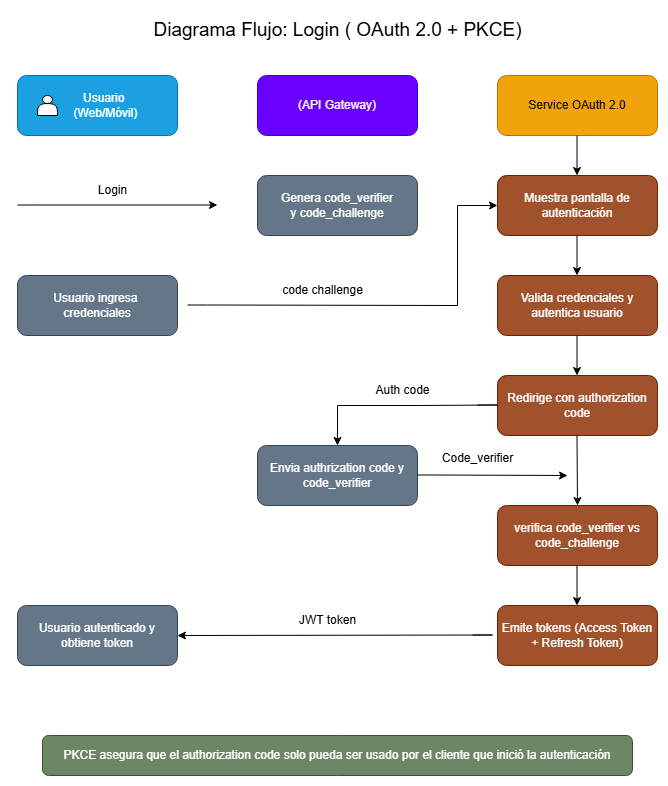

The diagram above was exported from draw.io. Its source (the exported page's mxGraphModel, read from the mxfile embedded in the PNG):
<mxGraphModel dx="1678" dy="914" grid="1" gridSize="10" guides="1" tooltips="1" connect="1" arrows="1" fold="1" page="1" pageScale="1" pageWidth="850" pageHeight="1100" math="0" shadow="0">
  <root>
    <mxCell id="0" />
    <mxCell id="1" parent="0" />
    <mxCell id="Tg_XyEQExAb5uucmmvQF-1" value="&amp;nbsp; &amp;nbsp; Usuario&lt;div&gt;&amp;nbsp; &amp;nbsp; &amp;nbsp;(Web/Móvil)&lt;/div&gt;" style="rounded=1;whiteSpace=wrap;html=1;fillColor=#1ba1e2;fontColor=#ffffff;strokeColor=#006EAF;" vertex="1" parent="1">
      <mxGeometry x="120" y="80" width="160" height="60" as="geometry" />
    </mxCell>
    <mxCell id="Tg_XyEQExAb5uucmmvQF-2" value="" style="shape=actor;whiteSpace=wrap;html=1;fillColor=light-dark(#FFFFFF,#F8FFEB);" vertex="1" parent="1">
      <mxGeometry x="140" y="100" width="20" height="20" as="geometry" />
    </mxCell>
    <mxCell id="Tg_XyEQExAb5uucmmvQF-7" value="(API Gateway)" style="rounded=1;whiteSpace=wrap;html=1;fillColor=#6a00ff;fontColor=#ffffff;strokeColor=#3700CC;" vertex="1" parent="1">
      <mxGeometry x="360" y="80" width="160" height="60" as="geometry" />
    </mxCell>
    <mxCell id="Tg_XyEQExAb5uucmmvQF-8" value="Service OAuth 2.0" style="rounded=1;whiteSpace=wrap;html=1;fillColor=#f0a30a;fontColor=#000000;strokeColor=#BD7000;" vertex="1" parent="1">
      <mxGeometry x="600" y="80" width="160" height="60" as="geometry" />
    </mxCell>
    <mxCell id="Tg_XyEQExAb5uucmmvQF-9" value="Login" style="text;html=1;align=center;verticalAlign=middle;resizable=0;points=[];autosize=1;strokeColor=none;fillColor=none;" vertex="1" parent="1">
      <mxGeometry x="190" y="180" width="50" height="30" as="geometry" />
    </mxCell>
    <mxCell id="Tg_XyEQExAb5uucmmvQF-10" value="" style="endArrow=classic;html=1;rounded=0;" edge="1" parent="1">
      <mxGeometry width="50" height="50" relative="1" as="geometry">
        <mxPoint x="120" y="209.5" as="sourcePoint" />
        <mxPoint x="320" y="209.5" as="targetPoint" />
        <Array as="points">
          <mxPoint x="140" y="209.5" />
        </Array>
      </mxGeometry>
    </mxCell>
    <mxCell id="Tg_XyEQExAb5uucmmvQF-11" value="Genera code_verifier&lt;div&gt;y code_challenge&lt;/div&gt;" style="rounded=1;whiteSpace=wrap;html=1;fillColor=#647687;fontColor=#ffffff;strokeColor=#314354;" vertex="1" parent="1">
      <mxGeometry x="360" y="180" width="160" height="60" as="geometry" />
    </mxCell>
    <mxCell id="Tg_XyEQExAb5uucmmvQF-12" value="Muestra pantalla de autenticación" style="rounded=1;whiteSpace=wrap;html=1;fillColor=#a0522d;strokeColor=#6D1F00;fontColor=#ffffff;" vertex="1" parent="1">
      <mxGeometry x="600" y="180" width="160" height="60" as="geometry" />
    </mxCell>
    <mxCell id="Tg_XyEQExAb5uucmmvQF-13" value="Usuario ingresa&amp;nbsp;&lt;div&gt;credenciales&lt;/div&gt;" style="rounded=1;whiteSpace=wrap;html=1;fillColor=#647687;fontColor=#ffffff;strokeColor=#314354;" vertex="1" parent="1">
      <mxGeometry x="120" y="280" width="160" height="60" as="geometry" />
    </mxCell>
    <mxCell id="Tg_XyEQExAb5uucmmvQF-14" value="" style="endArrow=classic;html=1;rounded=0;entryX=0;entryY=0.5;entryDx=0;entryDy=0;" edge="1" parent="1" target="Tg_XyEQExAb5uucmmvQF-12">
      <mxGeometry width="50" height="50" relative="1" as="geometry">
        <mxPoint x="290" y="309.5" as="sourcePoint" />
        <mxPoint x="490" y="309.5" as="targetPoint" />
        <Array as="points">
          <mxPoint x="310" y="309.5" />
          <mxPoint x="560" y="310" />
          <mxPoint x="560" y="210" />
        </Array>
      </mxGeometry>
    </mxCell>
    <mxCell id="Tg_XyEQExAb5uucmmvQF-15" value="Valida credenciales y autentica usuario" style="rounded=1;whiteSpace=wrap;html=1;fillColor=#a0522d;strokeColor=#6D1F00;fontColor=#ffffff;" vertex="1" parent="1">
      <mxGeometry x="600" y="280" width="160" height="60" as="geometry" />
    </mxCell>
    <mxCell id="Tg_XyEQExAb5uucmmvQF-16" value="Redirige con authorization code" style="rounded=1;whiteSpace=wrap;html=1;fillColor=#a0522d;strokeColor=#6D1F00;fontColor=#ffffff;" vertex="1" parent="1">
      <mxGeometry x="600" y="380" width="160" height="60" as="geometry" />
    </mxCell>
    <mxCell id="Tg_XyEQExAb5uucmmvQF-18" value="" style="endArrow=classic;html=1;rounded=0;entryX=0.5;entryY=0;entryDx=0;entryDy=0;" edge="1" parent="1" target="Tg_XyEQExAb5uucmmvQF-19">
      <mxGeometry width="50" height="50" relative="1" as="geometry">
        <mxPoint x="580" y="409.5" as="sourcePoint" />
        <mxPoint x="440" y="410" as="targetPoint" />
        <Array as="points">
          <mxPoint x="600" y="409.5" />
          <mxPoint x="520" y="410" />
          <mxPoint x="440" y="410" />
        </Array>
      </mxGeometry>
    </mxCell>
    <mxCell id="Tg_XyEQExAb5uucmmvQF-19" value="Envia authrization code y code_verifier" style="rounded=1;whiteSpace=wrap;html=1;fillColor=#647687;fontColor=#ffffff;strokeColor=#314354;" vertex="1" parent="1">
      <mxGeometry x="360" y="450" width="160" height="60" as="geometry" />
    </mxCell>
    <mxCell id="Tg_XyEQExAb5uucmmvQF-20" value="" style="endArrow=classic;html=1;rounded=0;" edge="1" parent="1">
      <mxGeometry width="50" height="50" relative="1" as="geometry">
        <mxPoint x="679.5" y="140" as="sourcePoint" />
        <mxPoint x="679.5" y="180" as="targetPoint" />
      </mxGeometry>
    </mxCell>
    <mxCell id="Tg_XyEQExAb5uucmmvQF-21" value="" style="endArrow=classic;html=1;rounded=0;" edge="1" parent="1">
      <mxGeometry width="50" height="50" relative="1" as="geometry">
        <mxPoint x="679.5" y="240" as="sourcePoint" />
        <mxPoint x="679.5" y="280" as="targetPoint" />
      </mxGeometry>
    </mxCell>
    <mxCell id="Tg_XyEQExAb5uucmmvQF-22" value="" style="endArrow=classic;html=1;rounded=0;" edge="1" parent="1">
      <mxGeometry width="50" height="50" relative="1" as="geometry">
        <mxPoint x="679.5" y="340" as="sourcePoint" />
        <mxPoint x="679.5" y="380" as="targetPoint" />
      </mxGeometry>
    </mxCell>
    <mxCell id="Tg_XyEQExAb5uucmmvQF-23" value="" style="endArrow=classic;html=1;rounded=0;entryX=0.5;entryY=0;entryDx=0;entryDy=0;" edge="1" parent="1" target="Tg_XyEQExAb5uucmmvQF-24">
      <mxGeometry width="50" height="50" relative="1" as="geometry">
        <mxPoint x="679.5" y="440" as="sourcePoint" />
        <mxPoint x="679.5" y="480" as="targetPoint" />
      </mxGeometry>
    </mxCell>
    <mxCell id="Tg_XyEQExAb5uucmmvQF-24" value="verifica code_verifier vs code_challenge" style="rounded=1;whiteSpace=wrap;html=1;fillColor=#a0522d;strokeColor=#6D1F00;fontColor=#ffffff;" vertex="1" parent="1">
      <mxGeometry x="600" y="510" width="160" height="60" as="geometry" />
    </mxCell>
    <mxCell id="Tg_XyEQExAb5uucmmvQF-25" value="" style="endArrow=classic;html=1;rounded=0;" edge="1" parent="1">
      <mxGeometry width="50" height="50" relative="1" as="geometry">
        <mxPoint x="520" y="479.5" as="sourcePoint" />
        <mxPoint x="670" y="480" as="targetPoint" />
        <Array as="points">
          <mxPoint x="540" y="479.5" />
        </Array>
      </mxGeometry>
    </mxCell>
    <mxCell id="Tg_XyEQExAb5uucmmvQF-26" value="Code_verifier" style="text;html=1;align=center;verticalAlign=middle;resizable=0;points=[];autosize=1;strokeColor=none;fillColor=none;" vertex="1" parent="1">
      <mxGeometry x="535" y="448" width="90" height="30" as="geometry" />
    </mxCell>
    <mxCell id="Tg_XyEQExAb5uucmmvQF-27" value="Auth code" style="text;html=1;align=center;verticalAlign=middle;resizable=0;points=[];autosize=1;strokeColor=none;fillColor=none;" vertex="1" parent="1">
      <mxGeometry x="465" y="380" width="80" height="30" as="geometry" />
    </mxCell>
    <mxCell id="Tg_XyEQExAb5uucmmvQF-28" value="code challenge" style="text;html=1;align=center;verticalAlign=middle;resizable=0;points=[];autosize=1;strokeColor=none;fillColor=none;" vertex="1" parent="1">
      <mxGeometry x="375" y="280" width="100" height="30" as="geometry" />
    </mxCell>
    <mxCell id="Tg_XyEQExAb5uucmmvQF-29" value="" style="endArrow=classic;html=1;rounded=0;" edge="1" parent="1">
      <mxGeometry width="50" height="50" relative="1" as="geometry">
        <mxPoint x="679.5" y="570" as="sourcePoint" />
        <mxPoint x="679.5" y="610" as="targetPoint" />
      </mxGeometry>
    </mxCell>
    <mxCell id="Tg_XyEQExAb5uucmmvQF-30" value="Emite tokens (Access Token + Refresh Token)" style="rounded=1;whiteSpace=wrap;html=1;fillColor=#a0522d;strokeColor=#6D1F00;fontColor=#ffffff;" vertex="1" parent="1">
      <mxGeometry x="600" y="610" width="160" height="60" as="geometry" />
    </mxCell>
    <mxCell id="Tg_XyEQExAb5uucmmvQF-31" value="" style="endArrow=classic;html=1;rounded=0;" edge="1" parent="1">
      <mxGeometry width="50" height="50" relative="1" as="geometry">
        <mxPoint x="575" y="639.5" as="sourcePoint" />
        <mxPoint x="280" y="640" as="targetPoint" />
        <Array as="points">
          <mxPoint x="595" y="639.5" />
        </Array>
      </mxGeometry>
    </mxCell>
    <mxCell id="Tg_XyEQExAb5uucmmvQF-32" value="Usuario autenticado y obtiene token" style="rounded=1;whiteSpace=wrap;html=1;fillColor=#647687;fontColor=#ffffff;strokeColor=#314354;" vertex="1" parent="1">
      <mxGeometry x="120" y="610" width="160" height="60" as="geometry" />
    </mxCell>
    <mxCell id="Tg_XyEQExAb5uucmmvQF-33" value="JWT token" style="text;html=1;align=center;verticalAlign=middle;resizable=0;points=[];autosize=1;strokeColor=none;fillColor=none;" vertex="1" parent="1">
      <mxGeometry x="390" y="610" width="80" height="30" as="geometry" />
    </mxCell>
    <mxCell id="Tg_XyEQExAb5uucmmvQF-35" value="&lt;span style=&quot;text-wrap-mode: nowrap;&quot;&gt;PKCE asegura que el authorization code solo pueda ser usado por el cliente que inició la autenticación&lt;/span&gt;" style="rounded=1;whiteSpace=wrap;html=1;fillColor=#6d8764;fontColor=#ffffff;strokeColor=#3A5431;" vertex="1" parent="1">
      <mxGeometry x="145" y="740" width="590" height="40" as="geometry" />
    </mxCell>
    <mxCell id="Tg_XyEQExAb5uucmmvQF-36" value="&lt;font style=&quot;font-size: 19px;&quot;&gt;Diagrama Flujo: Login ( OAuth 2.0 + PKCE)&lt;/font&gt;" style="text;html=1;align=center;verticalAlign=middle;resizable=0;points=[];autosize=1;strokeColor=none;fillColor=none;" vertex="1" parent="1">
      <mxGeometry x="245" y="15" width="390" height="40" as="geometry" />
    </mxCell>
  </root>
</mxGraphModel>